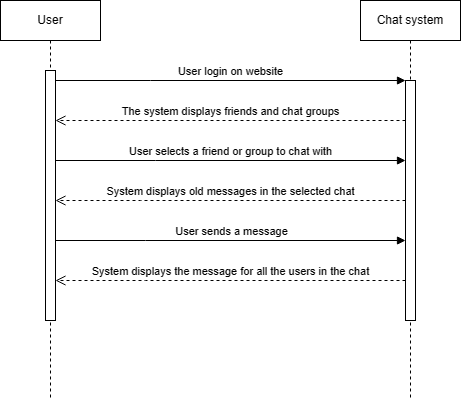

The diagram above was exported from draw.io. Its source (the exported page's mxGraphModel, read from the mxfile embedded in the PNG):
<mxGraphModel dx="1434" dy="764" grid="1" gridSize="10" guides="1" tooltips="1" connect="1" arrows="1" fold="1" page="1" pageScale="1" pageWidth="850" pageHeight="1100" math="0" shadow="0">
  <root>
    <mxCell id="0" />
    <mxCell id="1" parent="0" />
    <mxCell id="aM9ryv3xv72pqoxQDRHE-1" value="User" style="shape=umlLifeline;perimeter=lifelinePerimeter;whiteSpace=wrap;html=1;container=0;dropTarget=0;collapsible=0;recursiveResize=0;outlineConnect=0;portConstraint=eastwest;newEdgeStyle={&quot;edgeStyle&quot;:&quot;elbowEdgeStyle&quot;,&quot;elbow&quot;:&quot;vertical&quot;,&quot;curved&quot;:0,&quot;rounded&quot;:0};" parent="1" vertex="1">
      <mxGeometry x="30" y="40" width="100" height="400" as="geometry" />
    </mxCell>
    <mxCell id="aM9ryv3xv72pqoxQDRHE-2" value="" style="html=1;points=[];perimeter=orthogonalPerimeter;outlineConnect=0;targetShapes=umlLifeline;portConstraint=eastwest;newEdgeStyle={&quot;edgeStyle&quot;:&quot;elbowEdgeStyle&quot;,&quot;elbow&quot;:&quot;vertical&quot;,&quot;curved&quot;:0,&quot;rounded&quot;:0};" parent="aM9ryv3xv72pqoxQDRHE-1" vertex="1">
      <mxGeometry x="45" y="70" width="10" height="250" as="geometry" />
    </mxCell>
    <mxCell id="aM9ryv3xv72pqoxQDRHE-5" value="Chat system" style="shape=umlLifeline;perimeter=lifelinePerimeter;whiteSpace=wrap;html=1;container=0;dropTarget=0;collapsible=0;recursiveResize=0;outlineConnect=0;portConstraint=eastwest;newEdgeStyle={&quot;edgeStyle&quot;:&quot;elbowEdgeStyle&quot;,&quot;elbow&quot;:&quot;vertical&quot;,&quot;curved&quot;:0,&quot;rounded&quot;:0};" parent="1" vertex="1">
      <mxGeometry x="390" y="40" width="100" height="400" as="geometry" />
    </mxCell>
    <mxCell id="aM9ryv3xv72pqoxQDRHE-6" value="" style="html=1;points=[];perimeter=orthogonalPerimeter;outlineConnect=0;targetShapes=umlLifeline;portConstraint=eastwest;newEdgeStyle={&quot;edgeStyle&quot;:&quot;elbowEdgeStyle&quot;,&quot;elbow&quot;:&quot;vertical&quot;,&quot;curved&quot;:0,&quot;rounded&quot;:0};" parent="aM9ryv3xv72pqoxQDRHE-5" vertex="1">
      <mxGeometry x="45" y="80" width="10" height="240" as="geometry" />
    </mxCell>
    <mxCell id="aM9ryv3xv72pqoxQDRHE-7" value="User login on website" style="html=1;verticalAlign=bottom;endArrow=block;edgeStyle=elbowEdgeStyle;elbow=vertical;curved=0;rounded=0;" parent="1" source="aM9ryv3xv72pqoxQDRHE-2" target="aM9ryv3xv72pqoxQDRHE-6" edge="1">
      <mxGeometry relative="1" as="geometry">
        <mxPoint x="195" y="130" as="sourcePoint" />
        <Array as="points">
          <mxPoint x="180" y="120" />
        </Array>
        <mxPoint as="offset" />
      </mxGeometry>
    </mxCell>
    <mxCell id="aM9ryv3xv72pqoxQDRHE-8" value="System displays old messages in the selected chat" style="html=1;verticalAlign=bottom;endArrow=open;dashed=1;endSize=8;edgeStyle=elbowEdgeStyle;elbow=vertical;curved=0;rounded=0;" parent="1" source="aM9ryv3xv72pqoxQDRHE-6" target="aM9ryv3xv72pqoxQDRHE-2" edge="1">
      <mxGeometry relative="1" as="geometry">
        <mxPoint x="195" y="205" as="targetPoint" />
        <Array as="points">
          <mxPoint x="170" y="240" />
          <mxPoint x="190" y="280" />
        </Array>
      </mxGeometry>
    </mxCell>
    <mxCell id="ZnvM7-t_hkCI-9R6FmZ1-3" value="The system displays friends and chat groups" style="html=1;verticalAlign=bottom;endArrow=open;dashed=1;endSize=8;edgeStyle=elbowEdgeStyle;elbow=vertical;curved=0;rounded=0;" edge="1" parent="1" source="aM9ryv3xv72pqoxQDRHE-6" target="aM9ryv3xv72pqoxQDRHE-2">
      <mxGeometry relative="1" as="geometry">
        <mxPoint x="90" y="160" as="targetPoint" />
        <Array as="points">
          <mxPoint x="185" y="160" />
        </Array>
        <mxPoint x="260" y="160" as="sourcePoint" />
        <mxPoint as="offset" />
      </mxGeometry>
    </mxCell>
    <mxCell id="ZnvM7-t_hkCI-9R6FmZ1-4" value="User selects a friend or group to chat with" style="html=1;verticalAlign=bottom;endArrow=block;edgeStyle=elbowEdgeStyle;elbow=vertical;curved=0;rounded=0;" edge="1" parent="1" source="aM9ryv3xv72pqoxQDRHE-2" target="aM9ryv3xv72pqoxQDRHE-6">
      <mxGeometry relative="1" as="geometry">
        <mxPoint x="90" y="200" as="sourcePoint" />
        <Array as="points">
          <mxPoint x="185" y="200" />
        </Array>
        <mxPoint x="320" y="200" as="targetPoint" />
        <mxPoint as="offset" />
      </mxGeometry>
    </mxCell>
    <mxCell id="ZnvM7-t_hkCI-9R6FmZ1-5" value="User sends a message" style="html=1;verticalAlign=bottom;endArrow=block;edgeStyle=elbowEdgeStyle;elbow=vertical;curved=0;rounded=0;" edge="1" parent="1" source="aM9ryv3xv72pqoxQDRHE-2" target="aM9ryv3xv72pqoxQDRHE-6">
      <mxGeometry x="0.0036" relative="1" as="geometry">
        <mxPoint x="90" y="280" as="sourcePoint" />
        <Array as="points">
          <mxPoint x="175" y="280" />
        </Array>
        <mxPoint x="350" y="280" as="targetPoint" />
        <mxPoint as="offset" />
      </mxGeometry>
    </mxCell>
    <mxCell id="ZnvM7-t_hkCI-9R6FmZ1-6" value="System displays the message for all the users in the chat" style="html=1;verticalAlign=bottom;endArrow=open;dashed=1;endSize=8;edgeStyle=elbowEdgeStyle;elbow=vertical;curved=0;rounded=0;" edge="1" parent="1" source="aM9ryv3xv72pqoxQDRHE-6" target="aM9ryv3xv72pqoxQDRHE-2">
      <mxGeometry relative="1" as="geometry">
        <mxPoint x="90" y="320" as="targetPoint" />
        <Array as="points">
          <mxPoint x="175" y="320" />
          <mxPoint x="195" y="360" />
        </Array>
        <mxPoint x="350" y="320" as="sourcePoint" />
      </mxGeometry>
    </mxCell>
  </root>
</mxGraphModel>